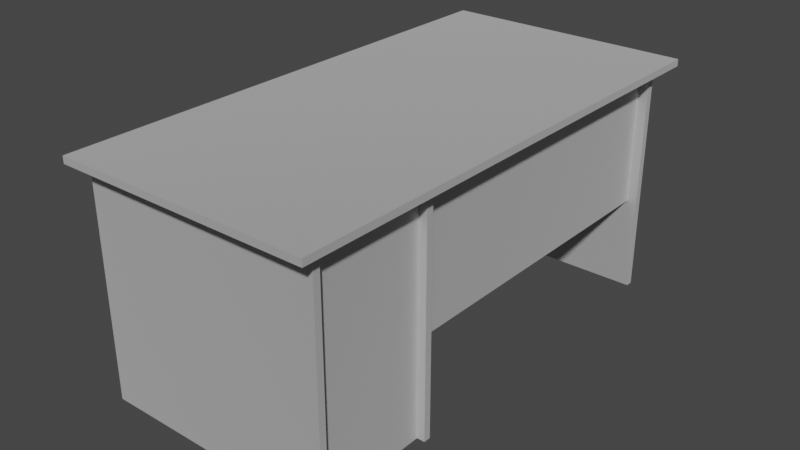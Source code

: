 # Source: Desk_-_Edited.blend  (saved by Blender 2.91.10; exported with 4.5.12 LTS)
import bpy
from mathutils import Matrix  # noqa: F401  (used for matrix-valued properties, if any)

bpy.ops.wm.read_factory_settings(use_empty=True)
scene = bpy.context.scene
scene.name = 'Scene'

# ---- collections
col_collection = bpy.data.collections.new('Collection'); scene.collection.children.link(col_collection)

# ---- materials (node trees are filled in below, after node groups)
mat_base_material = bpy.data.materials.new('base_material')
mat_base_material.use_transparent_shadow = False
mat_base_material.diffuse_color = (1.0, 1.0, 1.0, 1.0)
mat_base_material.roughness = 0.8586
mat_base_material.specular_intensity = 0.0
mat_base_material.metallic = 1.0

# ---- material node trees
mat_base_material.use_nodes = True; mat_base_material.node_tree.nodes.clear()
_N = mat_base_material.node_tree.nodes; _L = mat_base_material.node_tree.links
n0 = _N.new('ShaderNodeBsdfPrincipled'); n0.name = 'Principled BSDF'; n0.location = (10, 300)
n0.distribution = 'GGX'
n0.subsurface_method = 'BURLEY'
n0.inputs[0].default_value = (1.0, 1.0, 1.0, 1.0)
n0.inputs[1].default_value = 1.0
n0.inputs[2].default_value = 0.8586
n0.inputs[3].default_value = 1.45
n0.inputs[13].default_value = 0.0
n0.inputs[27].default_value = (0.0, 0.0, 0.0, 1.0)
n1 = _N.new('ShaderNodeOutputMaterial'); n1.name = 'Material Output'; n1.location = (300, 300)
n2 = _N.new('ShaderNodeNormalMap'); n2.name = 'Normal Map'; n2.location = (-300, -300)
n2.label = 'Normal/Map'
_L.new(n0.outputs[0], n1.inputs[0])
_L.new(n2.outputs[0], n0.inputs[5])
n1.is_active_output = True

# ---- world
world_world = bpy.data.worlds.new('World'); scene.world = world_world
world_world.use_nodes = True; world_world.node_tree.nodes.clear()
_N = world_world.node_tree.nodes; _L = world_world.node_tree.links
n0 = _N.new('ShaderNodeOutputWorld'); n0.name = 'World Output'; n0.location = (300, 300)
n1 = _N.new('ShaderNodeBackground'); n1.name = 'Background'; n1.location = (10, 300)
n1.inputs[0].default_value = (0.05088, 0.05088, 0.05088, 1.0)
_L.new(n1.outputs[0], n0.inputs[0])
n0.is_active_output = True
world_world.color = (0.05088, 0.05088, 0.05088)
world_world.use_sun_shadow = False
world_world.sun_shadow_jitter_overblur = 0.0

# ---- meshes
me_mesh = bpy.data.meshes.new('Mesh')
me_mesh.from_pydata([(-1.0, 6.946, 0.3759), (1.0, 6.946, 0.3759), (-1.553, 8.946, 0.4606), (0.4474, 8.946, 0.4606), (-1.0, 6.946, 1.624), (1.0, 6.946, 1.624), (-1.553, 8.946, 1.539), (0.4474, 8.946, 1.539), (-1.0, -19.53, 0.3759), (1.0, -19.53, 0.3759), (1.0, -19.53, 1.624), (-1.0, -19.53, 1.624), (-1.553, -21.53, 0.4606), (0.4474, -21.53, 0.4606), (0.4474, -21.53, 1.539), (-1.553, -21.53, 1.539), (-7.713, 8.946, 0.4606), (-7.713, 6.946, 0.3759), (-7.713, 6.946, 1.624), (-7.713, 8.946, 1.539), (-7.713, -19.53, 1.624), (-7.713, -19.53, 0.3759), (-7.713, -21.53, 0.4606), (-7.713, -21.53, 1.539), (0.7325, -1.881, 0.1441), (0.7325, -10.71, 0.1441), (2.732, -1.881, 0.1441), (2.732, -10.71, 0.1441), (2.732, -1.881, 1.856), (2.732, -10.71, 1.856), (0.7325, -1.881, 1.856), (0.7325, -10.71, 1.856), (-1.0, 6.946, 61.94), (1.0, 6.946, 61.94), (-1.553, 8.946, 62.03), (0.4474, 8.946, 62.03), (-1.0, 6.946, 63.19), (1.0, 6.946, 63.19), (-1.553, 8.946, 63.1), (0.4474, 8.946, 63.1), (-1.0, -19.53, 61.94), (1.0, -19.53, 61.94), (1.0, -19.53, 63.19), (-1.0, -19.53, 63.19), (-1.553, -21.53, 62.03), (0.4474, -21.53, 62.03), (0.4474, -21.53, 63.1), (-1.553, -21.53, 63.1), (-7.713, 8.946, 62.03), (-7.713, 6.946, 61.94), (-7.713, 6.946, 63.19), (-7.713, 8.946, 63.1), (-7.713, -19.53, 63.19), (-7.713, -19.53, 61.94), (-7.713, -21.53, 62.03), (-7.713, -21.53, 63.1), (0.7325, -1.881, 61.71), (0.7325, -10.71, 61.71), (2.732, -1.881, 61.71), (2.732, -10.71, 61.71), (2.732, -1.881, 63.42), (2.732, -10.71, 63.42), (0.7325, -1.881, 63.42), (0.7325, -10.71, 63.42), (-1.0, 6.946, 31.52), (1.0, 6.946, 31.52), (-1.553, 8.946, 31.6), (0.4474, 8.946, 31.6), (-1.0, 6.946, 32.77), (1.0, 6.946, 32.77), (-1.553, 8.946, 32.68), (0.4474, 8.946, 32.68), (-1.0, -19.53, 31.52), (1.0, -19.53, 31.52), (1.0, -19.53, 32.77), (-1.0, -19.53, 32.77), (-1.553, -21.53, 31.6), (0.4474, -21.53, 31.6), (0.4474, -21.53, 32.68), (-1.553, -21.53, 32.68), (-7.713, 8.946, 31.6), (-7.713, 6.946, 31.52), (-7.713, 6.946, 32.77), (-7.713, 8.946, 32.68), (-7.713, -19.53, 32.77), (-7.713, -19.53, 31.52), (-7.713, -21.53, 31.6), (-7.713, -21.53, 32.68), (0.7325, -1.881, 31.29), (0.7325, -10.71, 31.29), (2.732, -1.881, 31.29), (2.732, -10.71, 31.29), (2.732, -1.881, 33.0), (2.732, -10.71, 33.0), (0.7325, -1.881, 33.0), (0.7325, -10.71, 33.0)], [], [(0, 2, 3), (3, 1, 0), (4, 5, 7), (7, 6, 4), (12, 13, 14), (14, 15, 12), (1, 3, 7), (7, 5, 1), (3, 2, 6), (6, 7, 3), (27, 25, 24), (24, 26, 27), (29, 27, 26), (26, 28, 29), (31, 29, 28), (28, 30, 31), (25, 31, 30), (30, 24, 25), (8, 9, 13), (13, 12, 8), (9, 10, 14), (14, 13, 9), (10, 11, 15), (15, 14, 10), (2, 0, 17), (17, 16, 2), (0, 4, 18), (18, 17, 0), (4, 6, 19), (19, 18, 4), (6, 2, 16), (16, 19, 6), (11, 8, 21), (21, 20, 11), (8, 12, 22), (22, 21, 8), (12, 15, 23), (23, 22, 12), (15, 11, 20), (20, 23, 15), (9, 8, 25), (25, 27, 9), (0, 1, 26), (26, 24, 0), (10, 9, 27), (27, 29, 10), (1, 5, 28), (28, 26, 1), (11, 10, 29), (29, 31, 11), (5, 4, 30), (30, 28, 5), (8, 11, 31), (31, 25, 8), (4, 0, 24), (24, 30, 4), (32, 34, 35), (35, 33, 32), (36, 37, 39), (39, 38, 36), (44, 45, 46), (46, 47, 44), (33, 35, 39), (39, 37, 33), (35, 34, 38), (38, 39, 35), (59, 57, 56), (56, 58, 59), (61, 59, 58), (58, 60, 61), (63, 61, 60), (60, 62, 63), (57, 63, 62), (62, 56, 57), (40, 41, 45), (45, 44, 40), (41, 42, 46), (46, 45, 41), (42, 43, 47), (47, 46, 42), (34, 32, 49), (49, 48, 34), (32, 36, 50), (50, 49, 32), (36, 38, 51), (51, 50, 36), (38, 34, 48), (48, 51, 38), (43, 40, 53), (53, 52, 43), (40, 44, 54), (54, 53, 40), (44, 47, 55), (55, 54, 44), (47, 43, 52), (52, 55, 47), (41, 40, 57), (57, 59, 41), (32, 33, 58), (58, 56, 32), (42, 41, 59), (59, 61, 42), (33, 37, 60), (60, 58, 33), (43, 42, 61), (61, 63, 43), (37, 36, 62), (62, 60, 37), (40, 43, 63), (63, 57, 40), (36, 32, 56), (56, 62, 36), (64, 66, 67), (67, 65, 64), (68, 69, 71), (71, 70, 68), (76, 77, 78), (78, 79, 76), (65, 67, 71), (71, 69, 65), (67, 66, 70), (70, 71, 67), (91, 89, 88), (88, 90, 91), (93, 91, 90), (90, 92, 93), (95, 93, 92), (92, 94, 95), (89, 95, 94), (94, 88, 89), (72, 73, 77), (77, 76, 72), (73, 74, 78), (78, 77, 73), (74, 75, 79), (79, 78, 74), (66, 64, 81), (81, 80, 66), (64, 68, 82), (82, 81, 64), (68, 70, 83), (83, 82, 68), (70, 66, 80), (80, 83, 70), (75, 72, 85), (85, 84, 75), (72, 76, 86), (86, 85, 72), (76, 79, 87), (87, 86, 76), (79, 75, 84), (84, 87, 79), (73, 72, 89), (89, 91, 73), (64, 65, 90), (90, 88, 64), (74, 73, 91), (91, 93, 74), (65, 69, 92), (92, 90, 65), (75, 74, 93), (93, 95, 75), (69, 68, 94), (94, 92, 69), (72, 75, 95), (95, 89, 72), (68, 64, 88), (88, 94, 68)])
me_mesh.polygons.foreach_set('use_smooth', [True] * 168)
_k = set([(0, 4), (0, 17), (0, 24), (1, 3), (1, 26), (2, 3), (2, 16), (3, 7), (4, 18), (4, 30), (5, 7), (5, 28), (6, 7), (6, 19), (8, 11), (8, 21), (8, 25), (9, 13), (9, 27), (10, 14), (10, 29), (11, 20), (11, 31), (12, 13), (12, 22), (13, 14), (14, 15), (15, 23), (24, 25), (26, 27), (28, 29), (30, 31), (32, 36), (32, 49), (32, 56), (33, 35), (33, 58), (34, 35), (34, 48), (35, 39), (36, 50), (36, 62), (37, 39), (37, 60), (38, 39), (38, 51), (40, 43), (40, 53), (40, 57), (41, 45), (41, 59), (42, 46), (42, 61), (43, 52), (43, 63), (44, 45), (44, 54), (45, 46), (46, 47), (47, 55), (56, 57), (58, 59), (60, 61), (62, 63), (64, 68), (64, 81), (64, 88), (65, 67), (65, 90), (66, 67), (66, 80), (67, 71), (68, 82), (68, 94), (69, 71), (69, 92), (70, 71), (70, 83), (72, 75), (72, 85), (72, 89), (73, 77), (73, 91), (74, 78), (74, 93), (75, 84), (75, 95), (76, 77), (76, 86), (77, 78), (78, 79), (79, 87), (88, 89), (90, 91), (92, 93), (94, 95)])
me_mesh.attributes.new('sharp_edge', 'BOOLEAN', 'EDGE').data.foreach_set('value', [ (min(e.vertices), max(e.vertices)) in _k for e in me_mesh.edges])
_uv = me_mesh.uv_layers.new(name='UVChannel_1')
_uv.uv.foreach_set('vector', [0.1181, 0.5452, 0.1095, 0.5142, 0.1405, 0.5142, 0.1405, 0.5142, 0.149, 0.5452, 0.1181, 0.5452, 0.07198, 0.04518, 0.04104, 0.04518, 0.04959, 0.01424, 0.04959, 0.01424, 0.08053, 0.01424, 0.07198, 0.04518, 0.6696, 0.5452, 0.6696, 0.5142, 0.6862, 0.5142, 0.6862, 0.5142, 0.6862, 0.5452, 0.6696, 0.5452, 0.2079, 0.5452, 0.2092, 0.5142, 0.2259, 0.5142, 0.2259, 0.5142, 0.2272, 0.5452, 0.2079, 0.5452, 0.5792, 0.6405, 0.5792, 0.6095, 0.5959, 0.6095, 0.5959, 0.6095, 0.5959, 0.6405, 0.5792, 0.6405, 0.1758, 0.8183, 0.1449, 0.8183, 0.1449, 0.6817, 0.1449, 0.6817, 0.1758, 0.6817, 0.1758, 0.8183, 0.2308, 0.8183, 0.2043, 0.8183, 0.2043, 0.6817, 0.2043, 0.6817, 0.2308, 0.6817, 0.2308, 0.8183, 0.04518, 0.3183, 0.01424, 0.3183, 0.01424, 0.1817, 0.01424, 0.1817, 0.04518, 0.1817, 0.04518, 0.3183, 0.4241, 0.6508, 0.4506, 0.6508, 0.4506, 0.7873, 0.4506, 0.7873, 0.4241, 0.7873, 0.4241, 0.6508, 0.1181, 0.9548, 0.149, 0.9548, 0.1405, 0.9858, 0.1405, 0.9858, 0.1095, 0.9858, 0.1181, 0.9548, 0.2079, 0.9548, 0.2272, 0.9548, 0.2259, 0.9858, 0.2259, 0.9858, 0.2092, 0.9858, 0.2079, 0.9548, 0.04104, 0.4548, 0.07198, 0.4548, 0.08053, 0.4858, 0.08053, 0.4858, 0.04959, 0.4858, 0.04104, 0.4548, 0.1095, 0.5142, 0.1181, 0.5452, 0.01424, 0.5452, 0.01424, 0.5452, 0.01424, 0.5142, 0.1095, 0.5142, 0.5818, 0.669, 0.6011, 0.669, 0.6011, 0.7728, 0.6011, 0.7728, 0.5818, 0.7728, 0.5818, 0.669, 0.07198, 0.04518, 0.08053, 0.01424, 0.1758, 0.01424, 0.1758, 0.01424, 0.1758, 0.04518, 0.07198, 0.04518, 0.5959, 0.6095, 0.5792, 0.6095, 0.5792, 0.5142, 0.5792, 0.5142, 0.5959, 0.5142, 0.5959, 0.6095, 0.6489, 0.7728, 0.6296, 0.7728, 0.6296, 0.669, 0.6296, 0.669, 0.6489, 0.669, 0.6489, 0.7728, 0.1181, 0.9548, 0.1095, 0.9858, 0.01424, 0.9858, 0.01424, 0.9858, 0.01424, 0.9548, 0.1181, 0.9548, 0.6696, 0.5452, 0.6862, 0.5452, 0.6862, 0.6405, 0.6862, 0.6405, 0.6696, 0.6405, 0.6696, 0.5452, 0.08053, 0.4858, 0.07198, 0.4548, 0.1758, 0.4548, 0.1758, 0.4548, 0.1758, 0.4858, 0.08053, 0.4858, 0.149, 0.9548, 0.1181, 0.9548, 0.1449, 0.8183, 0.1449, 0.8183, 0.1758, 0.8183, 0.149, 0.9548, 0.1181, 0.5452, 0.149, 0.5452, 0.1758, 0.6817, 0.1758, 0.6817, 0.1449, 0.6817, 0.1181, 0.5452, 0.2272, 0.9548, 0.2079, 0.9548, 0.2043, 0.8183, 0.2043, 0.8183, 0.2308, 0.8183, 0.2272, 0.9548, 0.2079, 0.5452, 0.2272, 0.5452, 0.2308, 0.6817, 0.2308, 0.6817, 0.2043, 0.6817, 0.2079, 0.5452, 0.07198, 0.4548, 0.04104, 0.4548, 0.01424, 0.3183, 0.01424, 0.3183, 0.04518, 0.3183, 0.07198, 0.4548, 0.04104, 0.04518, 0.07198, 0.04518, 0.04518, 0.1817, 0.04518, 0.1817, 0.01424, 0.1817, 0.04104, 0.04518, 0.4277, 0.5142, 0.447, 0.5142, 0.4506, 0.6508, 0.4506, 0.6508, 0.4241, 0.6508, 0.4277, 0.5142, 0.447, 0.9239, 0.4277, 0.9239, 0.4241, 0.7873, 0.4241, 0.7873, 0.4506, 0.7873, 0.447, 0.9239, 0.6883, 0.04518, 0.6797, 0.01424, 0.7107, 0.01424, 0.7107, 0.01424, 0.7192, 0.04518, 0.6883, 0.04518, 0.262, 0.04518, 0.2311, 0.04518, 0.2396, 0.01424, 0.2396, 0.01424, 0.2706, 0.01424, 0.262, 0.04518, 0.7766, 0.6095, 0.7766, 0.6405, 0.7599, 0.6405, 0.7599, 0.6405, 0.7599, 0.6095, 0.7766, 0.6095, 0.2628, 0.5452, 0.2642, 0.5142, 0.2808, 0.5142, 0.2808, 0.5142, 0.2822, 0.5452, 0.2628, 0.5452, 0.534, 0.6405, 0.534, 0.6095, 0.5507, 0.6095, 0.5507, 0.6095, 0.5507, 0.6405, 0.534, 0.6405, 0.746, 0.3183, 0.7151, 0.3183, 0.7151, 0.1817, 0.7151, 0.1817, 0.746, 0.1817, 0.746, 0.3183, 0.2857, 0.8183, 0.2593, 0.8183, 0.2593, 0.6817, 0.2593, 0.6817, 0.2857, 0.6817, 0.2857, 0.8183, 0.2352, 0.3183, 0.2043, 0.3183, 0.2043, 0.1817, 0.2043, 0.1817, 0.2352, 0.1817, 0.2352, 0.3183, 0.3957, 0.7873, 0.3692, 0.7873, 0.3692, 0.6508, 0.3692, 0.6508, 0.3957, 0.6508, 0.3957, 0.7873, 0.6883, 0.4548, 0.7192, 0.4548, 0.7107, 0.4858, 0.7107, 0.4858, 0.6797, 0.4858, 0.6883, 0.4548, 0.2628, 0.9548, 0.2822, 0.9548, 0.2808, 0.9858, 0.2808, 0.9858, 0.2642, 0.9858, 0.2628, 0.9548, 0.2311, 0.4548, 0.262, 0.4548, 0.2706, 0.4858, 0.2706, 0.4858, 0.2396, 0.4858, 0.2311, 0.4548, 0.6797, 0.01424, 0.6883, 0.04518, 0.5844, 0.04518, 0.5844, 0.04518, 0.5844, 0.01424, 0.6797, 0.01424, 0.7252, 0.669, 0.7445, 0.669, 0.7445, 0.7728, 0.7445, 0.7728, 0.7252, 0.7728, 0.7252, 0.669, 0.262, 0.04518, 0.2706, 0.01424, 0.3659, 0.01424, 0.3659, 0.01424, 0.3659, 0.04518, 0.262, 0.04518, 0.5507, 0.6095, 0.534, 0.6095, 0.534, 0.5142, 0.534, 0.5142, 0.5507, 0.5142, 0.5507, 0.6095, 0.7923, 0.7728, 0.773, 0.7728, 0.773, 0.669, 0.773, 0.669, 0.7923, 0.669, 0.7923, 0.7728, 0.6883, 0.4548, 0.6797, 0.4858, 0.5844, 0.4858, 0.5844, 0.4858, 0.5844, 0.4548, 0.6883, 0.4548, 0.7766, 0.6095, 0.7599, 0.6095, 0.7599, 0.5142, 0.7599, 0.5142, 0.7766, 0.5142, 0.7766, 0.6095, 0.2706, 0.4858, 0.262, 0.4548, 0.3659, 0.4548, 0.3659, 0.4548, 0.3659, 0.4858, 0.2706, 0.4858, 0.7192, 0.4548, 0.6883, 0.4548, 0.7151, 0.3183, 0.7151, 0.3183, 0.746, 0.3183, 0.7192, 0.4548, 0.6883, 0.04518, 0.7192, 0.04518, 0.746, 0.1817, 0.746, 0.1817, 0.7151, 0.1817, 0.6883, 0.04518, 0.2822, 0.9548, 0.2628, 0.9548, 0.2593, 0.8183, 0.2593, 0.8183, 0.2857, 0.8183, 0.2822, 0.9548, 0.2628, 0.5452, 0.2822, 0.5452, 0.2857, 0.6817, 0.2857, 0.6817, 0.2593, 0.6817, 0.2628, 0.5452, 0.262, 0.4548, 0.2311, 0.4548, 0.2043, 0.3183, 0.2043, 0.3183, 0.2352, 0.3183, 0.262, 0.4548, 0.2311, 0.04518, 0.262, 0.04518, 0.2352, 0.1817, 0.2352, 0.1817, 0.2043, 0.1817, 0.2311, 0.04518, 0.3921, 0.9239, 0.3728, 0.9239, 0.3692, 0.7873, 0.3692, 0.7873, 0.3957, 0.7873, 0.3921, 0.9239, 0.3728, 0.5142, 0.3921, 0.5142, 0.3957, 0.6508, 0.3957, 0.6508, 0.3692, 0.6508, 0.3728, 0.5142, 0.8783, 0.04518, 0.8698, 0.01424, 0.9007, 0.01424, 0.9007, 0.01424, 0.9093, 0.04518, 0.8783, 0.04518, 0.4521, 0.04518, 0.4212, 0.04518, 0.4297, 0.01424, 0.4297, 0.01424, 0.4606, 0.01424, 0.4521, 0.04518, 0.7314, 0.6095, 0.7314, 0.6405, 0.7147, 0.6405, 0.7147, 0.6405, 0.7147, 0.6095, 0.7314, 0.6095, 0.3178, 0.5452, 0.3191, 0.5142, 0.3358, 0.5142, 0.3358, 0.5142, 0.3371, 0.5452, 0.3178, 0.5452, 0.6244, 0.6405, 0.6244, 0.6095, 0.6411, 0.6095, 0.6411, 0.6095, 0.6411, 0.6405, 0.6244, 0.6405, 0.9361, 0.3183, 0.9051, 0.3183, 0.9051, 0.1817, 0.9051, 0.1817, 0.9361, 0.1817, 0.9361, 0.3183, 0.3407, 0.8183, 0.3142, 0.8183, 0.3142, 0.6817, 0.3142, 0.6817, 0.3407, 0.6817, 0.3407, 0.8183, 0.4253, 0.3183, 0.3944, 0.3183, 0.3944, 0.1817, 0.3944, 0.1817, 0.4253, 0.1817, 0.4253, 0.3183, 0.4791, 0.6508, 0.5056, 0.6508, 0.5056, 0.7873, 0.5056, 0.7873, 0.4791, 0.7873, 0.4791, 0.6508, 0.8783, 0.4548, 0.9093, 0.4548, 0.9007, 0.4858, 0.9007, 0.4858, 0.8698, 0.4858, 0.8783, 0.4548, 0.3178, 0.9548, 0.3371, 0.9548, 0.3358, 0.9858, 0.3358, 0.9858, 0.3191, 0.9858, 0.3178, 0.9548, 0.4212, 0.4548, 0.4521, 0.4548, 0.4606, 0.4858, 0.4606, 0.4858, 0.4297, 0.4858, 0.4212, 0.4548, 0.8698, 0.01424, 0.8783, 0.04518, 0.7745, 0.04518, 0.7745, 0.04518, 0.7745, 0.01424, 0.8698, 0.01424, 0.6774, 0.669, 0.6967, 0.669, 0.6967, 0.7728, 0.6967, 0.7728, 0.6774, 0.7728, 0.6774, 0.669, 0.4521, 0.04518, 0.4606, 0.01424, 0.5559, 0.01424, 0.5559, 0.01424, 0.5559, 0.04518, 0.4521, 0.04518, 0.6411, 0.6095, 0.6244, 0.6095, 0.6244, 0.5142, 0.6244, 0.5142, 0.6411, 0.5142, 0.6411, 0.6095, 0.5534, 0.7728, 0.5341, 0.7728, 0.5341, 0.669, 0.5341, 0.669, 0.5534, 0.669, 0.5534, 0.7728, 0.8783, 0.4548, 0.8698, 0.4858, 0.7745, 0.4858, 0.7745, 0.4858, 0.7745, 0.4548, 0.8783, 0.4548, 0.7314, 0.6095, 0.7147, 0.6095, 0.7147, 0.5142, 0.7147, 0.5142, 0.7314, 0.5142, 0.7314, 0.6095, 0.4606, 0.4858, 0.4521, 0.4548, 0.5559, 0.4548, 0.5559, 0.4548, 0.5559, 0.4858, 0.4606, 0.4858, 0.9093, 0.4548, 0.8783, 0.4548, 0.9051, 0.3183, 0.9051, 0.3183, 0.9361, 0.3183, 0.9093, 0.4548, 0.8783, 0.04518, 0.9093, 0.04518, 0.9361, 0.1817, 0.9361, 0.1817, 0.9051, 0.1817, 0.8783, 0.04518, 0.3371, 0.9548, 0.3178, 0.9548, 0.3142, 0.8183, 0.3142, 0.8183, 0.3407, 0.8183, 0.3371, 0.9548, 0.3178, 0.5452, 0.3371, 0.5452, 0.3407, 0.6817, 0.3407, 0.6817, 0.3142, 0.6817, 0.3178, 0.5452, 0.4521, 0.4548, 0.4212, 0.4548, 0.3944, 0.3183, 0.3944, 0.3183, 0.4253, 0.3183, 0.4521, 0.4548, 0.4212, 0.04518, 0.4521, 0.04518, 0.4253, 0.1817, 0.4253, 0.1817, 0.3944, 0.1817, 0.4212, 0.04518, 0.4827, 0.5142, 0.502, 0.5142, 0.5056, 0.6508, 0.5056, 0.6508, 0.4791, 0.6508, 0.4827, 0.5142, 0.502, 0.9239, 0.4827, 0.9239, 0.4791, 0.7873, 0.4791, 0.7873, 0.5056, 0.7873, 0.502, 0.9239])
me_mesh.materials.append(mat_base_material)
me_mesh.use_remesh_fix_poles = True
me_mesh.use_remesh_preserve_attributes = False
me_mesh.use_mirror_vertex_groups = False
me_mesh.update()
me_mesh.normals_split_custom_set([tuple(v) for v in zip(*[iter([-2.166e-08, 0.03742, -0.9993, 2.496e-08, 0.04232, -0.9991, -3.133e-08, 0.04232, -0.9991, -3.133e-08, 0.04232, -0.9991, -6.828e-08, 0.03307, -0.9995, -2.166e-08, 0.03742, -0.9993, 3.28e-08, 0.03742, 0.9993, 7.891e-09, 0.03307, 0.9995, 0.0, 0.04232, 0.9991, 0.0, 0.04232, 0.9991, 6.795e-08, 0.04232, 0.9991, 3.28e-08, 0.03742, 0.9993, -3.096e-07, -1.0, 3.45e-07, 0.0, -1.0, 0.0, 0.0, -1.0, 8.421e-08, 0.0, -1.0, 8.421e-08, -3.096e-07, -1.0, 1.337e-07, -3.096e-07, -1.0, 3.45e-07, 0.9735, 0.2288, 6.12e-07, 0.9639, 0.2663, -4.608e-08, 0.9639, 0.2663, 2.355e-07, 0.9639, 0.2663, 2.355e-07, 0.9735, 0.2288, 7.708e-07, 0.9735, 0.2288, 6.12e-07, -1.006e-06, 1.0, -2.175e-06, 3.22e-07, 1.0, 2.45e-06, -1.114e-07, 1.0, 1.225e-06, -1.114e-07, 1.0, 1.225e-06, -1.907e-06, 1.0, -4.372e-06, -1.006e-06, 1.0, -2.175e-06, -3.962e-08, -0.01226, -0.9999, -3.948e-08, -0.01389, -0.9999, -2.701e-08, 0.01389, -0.9999, -2.701e-08, 0.01389, -0.9999, -2.89e-08, 0.01226, -0.9999, -3.962e-08, -0.01226, -0.9999, 0.9954, -0.09595, -4.946e-07, 0.9954, -0.09595, -4.77e-07, 0.9954, 0.09595, 5.817e-08, 0.9954, 0.09595, 5.817e-08, 0.9954, 0.09595, 1.182e-07, 0.9954, -0.09595, -4.946e-07, 1.443e-08, -0.01389, 0.9999, 0.0, -0.01226, 0.9999, 1.493e-07, 0.01226, 0.9999, 1.493e-07, 0.01226, 0.9999, 1.517e-07, 0.01389, 0.9999, 1.443e-08, -0.01389, 0.9999, -0.9954, 0.09595, 6.181e-07, -0.9954, 0.09595, 5.895e-07, -0.9954, -0.09595, -5.817e-08, -0.9954, -0.09595, -5.817e-08, -0.9954, -0.09595, -4.299e-08, -0.9954, 0.09595, 6.181e-07, -5.357e-08, -0.03742, -0.9993, -3.015e-08, -0.03307, -0.9995, -4.506e-08, -0.04232, -0.9991, -4.506e-08, -0.04232, -0.9991, -7.835e-08, -0.04232, -0.9991, -5.357e-08, -0.03742, -0.9993, 0.9735, -0.2288, 3.472e-07, 0.9735, -0.2288, 2.762e-07, 0.9639, -0.2663, 0.0, 0.9639, -0.2663, 0.0, 0.9639, -0.2663, 0.0, 0.9735, -0.2288, 3.472e-07, 0.0, -0.03307, 0.9995, 2.059e-08, -0.03742, 0.9993, 3.715e-08, -0.04232, 0.9991, 3.715e-08, -0.04232, 0.9991, 0.0, -0.04232, 0.9991, 0.0, -0.03307, 0.9995, 2.496e-08, 0.04232, -0.9991, -2.166e-08, 0.03742, -0.9993, 3.044e-08, 0.04232, -0.9991, 3.044e-08, 0.04232, -0.9991, 3.152e-08, 0.04232, -0.9991, 2.496e-08, 0.04232, -0.9991, -6.65e-08, -1.0, 2.412e-06, 2.171e-13, -1.0, 2.732e-06, -5.018e-07, -1.0, 3.196e-07, -5.018e-07, -1.0, 3.196e-07, -5.683e-07, -1.0, 0.0, -6.65e-08, -1.0, 2.412e-06, 3.28e-08, 0.03742, 0.9993, 6.795e-08, 0.04232, 0.9991, 1.082e-07, 0.04232, 0.9991, 1.082e-07, 0.04232, 0.9991, 1.065e-07, 0.04232, 0.9991, 3.28e-08, 0.03742, 0.9993, -1.114e-07, 1.0, 1.225e-06, 3.22e-07, 1.0, 2.45e-06, -3.417e-08, 1.0, 2.534e-07, -3.417e-08, 1.0, 2.534e-07, 0.0, 1.0, 0.0, -1.114e-07, 1.0, 1.225e-06, 5.683e-07, 1.0, 0.0, 5.683e-07, 1.0, 0.0, 5.683e-07, 1.0, 0.0, 5.683e-07, 1.0, 0.0, 5.683e-07, 1.0, 0.0, 5.683e-07, 1.0, 0.0, -5.357e-08, -0.03742, -0.9993, -7.835e-08, -0.04232, -0.9991, -1.033e-07, -0.04232, -0.9991, -1.033e-07, -0.04232, -0.9991, -1.059e-07, -0.04232, -0.9991, -5.357e-08, -0.03742, -0.9993, -3.096e-07, -1.0, 3.45e-07, -3.096e-07, -1.0, 1.337e-07, -6.193e-07, -1.0, 4.086e-06, -6.193e-07, -1.0, 4.086e-06, -6.193e-07, -1.0, 4.592e-06, -3.096e-07, -1.0, 3.45e-07, 3.715e-08, -0.04232, 0.9991, 2.059e-08, -0.03742, 0.9993, 3.379e-08, -0.04232, 0.9991, 3.379e-08, -0.04232, 0.9991, 2.437e-08, -0.04232, 0.9991, 3.715e-08, -0.04232, 0.9991, -3.015e-08, -0.03307, -0.9995, -5.357e-08, -0.03742, -0.9993, -3.948e-08, -0.01389, -0.9999, -3.948e-08, -0.01389, -0.9999, -3.962e-08, -0.01226, -0.9999, -3.015e-08, -0.03307, -0.9995, -2.166e-08, 0.03742, -0.9993, -6.828e-08, 0.03307, -0.9995, -2.89e-08, 0.01226, -0.9999, -2.89e-08, 0.01226, -0.9999, -2.701e-08, 0.01389, -0.9999, -2.166e-08, 0.03742, -0.9993, 0.9735, -0.2288, 2.762e-07, 0.9735, -0.2288, 3.472e-07, 0.9954, -0.09595, -4.77e-07, 0.9954, -0.09595, -4.77e-07, 0.9954, -0.09595, -4.946e-07, 0.9735, -0.2288, 2.762e-07, 0.9735, 0.2288, 6.12e-07, 0.9735, 0.2288, 7.708e-07, 0.9954, 0.09595, 1.182e-07, 0.9954, 0.09595, 1.182e-07, 0.9954, 0.09595, 5.817e-08, 0.9735, 0.2288, 6.12e-07, 2.059e-08, -0.03742, 0.9993, 0.0, -0.03307, 0.9995, 0.0, -0.01226, 0.9999, 0.0, -0.01226, 0.9999, 1.443e-08, -0.01389, 0.9999, 2.059e-08, -0.03742, 0.9993, 7.891e-09, 0.03307, 0.9995, 3.28e-08, 0.03742, 0.9993, 1.517e-07, 0.01389, 0.9999, 1.517e-07, 0.01389, 0.9999, 1.493e-07, 0.01226, 0.9999, 7.891e-09, 0.03307, 0.9995, -0.9813, 0.1926, -5.113e-07, -0.9813, 0.1926, -6.795e-07, -0.9954, 0.09595, 5.895e-07, -0.9954, 0.09595, 5.895e-07, -0.9954, 0.09595, 6.181e-07, -0.9813, 0.1926, -5.113e-07, -0.9813, -0.1926, 8.018e-07, -0.9813, -0.1926, 9.343e-07, -0.9954, -0.09595, -4.299e-08, -0.9954, -0.09595, -4.299e-08, -0.9954, -0.09595, -5.817e-08, -0.9813, -0.1926, 8.018e-07, 4.168e-08, 0.03742, -0.9993, 3.254e-07, 0.04232, -0.9991, 9.366e-07, 0.04232, -0.9991, 9.366e-07, 0.04232, -0.9991, -4.753e-08, 0.03307, -0.9995, 4.168e-08, 0.03742, -0.9993, 0.0, 0.03742, 0.9993, 0.0, 0.03307, 0.9995, 0.0, 0.04232, 0.9991, 0.0, 0.04232, 0.9991, 0.0, 0.04232, 0.9991, 0.0, 0.03742, 0.9993, -3.096e-07, -1.0, 3.45e-07, 0.0, -1.0, 0.0, 0.0, -1.0, 8.421e-08, 0.0, -1.0, 8.421e-08, -3.096e-07, -1.0, 1.337e-07, -3.096e-07, -1.0, 3.45e-07, 0.9735, 0.2288, 6.12e-07, 0.9639, 0.2663, -4.608e-08, 0.9639, 0.2663, 2.355e-07, 0.9639, 0.2663, 2.355e-07, 0.9735, 0.2288, 7.708e-07, 0.9735, 0.2288, 6.12e-07, -1.006e-06, 1.0, -2.175e-06, 3.22e-07, 1.0, 2.45e-06, -1.114e-07, 1.0, 1.225e-06, -1.114e-07, 1.0, 1.225e-06, -1.907e-06, 1.0, -4.372e-06, -1.006e-06, 1.0, -2.175e-06, 0.0, -0.01226, -0.9999, 0.0, -0.01389, -0.9999, 0.0, 0.01389, -0.9999, 0.0, 0.01389, -0.9999, 0.0, 0.01226, -0.9999, 0.0, -0.01226, -0.9999, 0.9954, -0.09595, -4.946e-07, 0.9954, -0.09595, -4.77e-07, 0.9954, 0.09595, 5.817e-08, 0.9954, 0.09595, 5.817e-08, 0.9954, 0.09595, 1.182e-07, 0.9954, -0.09595, -4.946e-07, 0.0, -0.01389, 0.9999, 0.0, -0.01226, 0.9999, 0.0, 0.01226, 0.9999, 0.0, 0.01226, 0.9999, 0.0, 0.01389, 0.9999, 0.0, -0.01389, 0.9999, -0.9954, 0.09595, 6.181e-07, -0.9954, 0.09595, 5.895e-07, -0.9954, -0.09595, -5.817e-08, -0.9954, -0.09595, -5.817e-08, -0.9954, -0.09595, -4.299e-08, -0.9954, 0.09595, 6.181e-07, -5.736e-09, -0.03742, -0.9993, 0.0, -0.03307, -0.9995, 0.0, -0.04232, -0.9991, 0.0, -0.04232, -0.9991, -9.41e-09, -0.04232, -0.9991, -5.736e-09, -0.03742, -0.9993, 0.9735, -0.2288, 3.472e-07, 0.9735, -0.2288, 2.762e-07, 0.9639, -0.2663, 0.0, 0.9639, -0.2663, 0.0, 0.9639, -0.2663, 0.0, 0.9735, -0.2288, 3.472e-07, 0.0, -0.03307, 0.9995, 1.325e-07, -0.03742, 0.9993, 1.681e-07, -0.04232, 0.9991, 1.681e-07, -0.04232, 0.9991, 0.0, -0.04232, 0.9991, 0.0, -0.03307, 0.9995, 3.254e-07, 0.04232, -0.9991, 4.168e-08, 0.03742, -0.9993, 2.681e-07, 0.04232, -0.9991, 2.681e-07, 0.04232, -0.9991, 6.107e-07, 0.04232, -0.9991, 3.254e-07, 0.04232, -0.9991, -6.65e-08, -1.0, 2.412e-06, 0.0, -1.0, 2.732e-06, -5.018e-07, -1.0, 3.196e-07, -5.018e-07, -1.0, 3.196e-07, -5.683e-07, -1.0, 0.0, -6.65e-08, -1.0, 2.412e-06, 0.0, 0.03742, 0.9993, 0.0, 0.04232, 0.9991, 0.0, 0.04232, 0.9991, 0.0, 0.04232, 0.9991, 0.0, 0.04232, 0.9991, 0.0, 0.03742, 0.9993, -1.114e-07, 1.0, 1.225e-06, 3.22e-07, 1.0, 2.45e-06, -3.417e-08, 1.0, 2.534e-07, -3.417e-08, 1.0, 2.534e-07, 0.0, 1.0, 0.0, -1.114e-07, 1.0, 1.225e-06, 5.683e-07, 1.0, 0.0, 5.683e-07, 1.0, 0.0, 5.683e-07, 1.0, 0.0, 5.683e-07, 1.0, 0.0, 5.683e-07, 1.0, 0.0, 5.683e-07, 1.0, 0.0, -5.736e-09, -0.03742, -0.9993, -9.41e-09, -0.04232, -0.9991, -3.017e-08, -0.04232, -0.9991, -3.017e-08, -0.04232, -0.9991, -3.336e-08, -0.04232, -0.9991, -5.736e-09, -0.03742, -0.9993, -3.096e-07, -1.0, 3.45e-07, -3.096e-07, -1.0, 1.337e-07, -6.193e-07, -1.0, 4.086e-06, -6.193e-07, -1.0, 4.086e-06, -6.193e-07, -1.0, 4.592e-06, -3.096e-07, -1.0, 3.45e-07, 1.681e-07, -0.04232, 0.9991, 1.325e-07, -0.03742, 0.9993, -3.511e-07, -0.04232, 0.9991, -3.511e-07, -0.04232, 0.9991, -5.539e-07, -0.04232, 0.9991, 1.681e-07, -0.04232, 0.9991, 0.0, -0.03307, -0.9995, -5.736e-09, -0.03742, -0.9993, 0.0, -0.01389, -0.9999, 0.0, -0.01389, -0.9999, 0.0, -0.01226, -0.9999, 0.0, -0.03307, -0.9995, 4.168e-08, 0.03742, -0.9993, -4.753e-08, 0.03307, -0.9995, 0.0, 0.01226, -0.9999, 0.0, 0.01226, -0.9999, 0.0, 0.01389, -0.9999, 4.168e-08, 0.03742, -0.9993, 0.9735, -0.2288, 2.762e-07, 0.9735, -0.2288, 3.472e-07, 0.9954, -0.09595, -4.77e-07, 0.9954, -0.09595, -4.77e-07, 0.9954, -0.09595, -4.946e-07, 0.9735, -0.2288, 2.762e-07, 0.9735, 0.2288, 6.12e-07, 0.9735, 0.2288, 7.708e-07, 0.9954, 0.09595, 1.182e-07, 0.9954, 0.09595, 1.182e-07, 0.9954, 0.09595, 5.817e-08, 0.9735, 0.2288, 6.12e-07, 1.325e-07, -0.03742, 0.9993, 0.0, -0.03307, 0.9995, 0.0, -0.01226, 0.9999, 0.0, -0.01226, 0.9999, 0.0, -0.01389, 0.9999, 1.325e-07, -0.03742, 0.9993, 0.0, 0.03307, 0.9995, 0.0, 0.03742, 0.9993, 0.0, 0.01389, 0.9999, 0.0, 0.01389, 0.9999, 0.0, 0.01226, 0.9999, 0.0, 0.03307, 0.9995, -0.9813, 0.1926, -5.113e-07, -0.9813, 0.1926, -6.795e-07, -0.9954, 0.09595, 5.895e-07, -0.9954, 0.09595, 5.895e-07, -0.9954, 0.09595, 6.181e-07, -0.9813, 0.1926, -5.113e-07, -0.9813, -0.1926, 8.018e-07, -0.9813, -0.1926, 9.343e-07, -0.9954, -0.09595, -4.299e-08, -0.9954, -0.09595, -4.299e-08, -0.9954, -0.09595, -5.817e-08, -0.9813, -0.1926, 8.018e-07, -1.881e-07, 0.03742, -0.9993, -1.155e-08, 0.04232, -0.9991, -6.406e-07, 0.04232, -0.9991, -6.406e-07, 0.04232, -0.9991, -3.895e-07, 0.03307, -0.9995, -1.881e-07, 0.03742, -0.9993, 0.0, 0.03742, 0.9993, 0.0, 0.03307, 0.9995, 0.0, 0.04232, 0.9991, 0.0, 0.04232, 0.9991, 0.0, 0.04232, 0.9991, 0.0, 0.03742, 0.9993, -3.096e-07, -1.0, 3.45e-07, 0.0, -1.0, 0.0, 0.0, -1.0, 8.421e-08, 0.0, -1.0, 8.421e-08, -3.096e-07, -1.0, 1.337e-07, -3.096e-07, -1.0, 3.45e-07, 0.9735, 0.2288, 6.12e-07, 0.9639, 0.2663, -4.608e-08, 0.9639, 0.2663, 2.355e-07, 0.9639, 0.2663, 2.355e-07, 0.9735, 0.2288, 7.708e-07, 0.9735, 0.2288, 6.12e-07, -1.006e-06, 1.0, -2.175e-06, 3.22e-07, 1.0, 2.45e-06, -1.114e-07, 1.0, 1.225e-06, -1.114e-07, 1.0, 1.225e-06, -1.907e-06, 1.0, -4.372e-06, -1.006e-06, 1.0, -2.175e-06, 0.0, -0.01226, -0.9999, 0.0, -0.01389, -0.9999, 0.0, 0.01389, -0.9999, 0.0, 0.01389, -0.9999, 0.0, 0.01226, -0.9999, 0.0, -0.01226, -0.9999, 0.9954, -0.09595, -4.946e-07, 0.9954, -0.09595, -4.77e-07, 0.9954, 0.09595, 5.817e-08, 0.9954, 0.09595, 5.817e-08, 0.9954, 0.09595, 1.182e-07, 0.9954, -0.09595, -4.946e-07, 0.0, -0.01389, 0.9999, 0.0, -0.01226, 0.9999, 0.0, 0.01226, 0.9999, 0.0, 0.01226, 0.9999, 0.0, 0.01389, 0.9999, 0.0, -0.01389, 0.9999, -0.9954, 0.09595, 6.181e-07, -0.9954, 0.09595, 5.895e-07, -0.9954, -0.09595, -5.817e-08, -0.9954, -0.09595, -5.817e-08, -0.9954, -0.09595, -4.299e-08, -0.9954, 0.09595, 6.181e-07, -6.467e-08, -0.03742, -0.9993, 0.0, -0.03307, -0.9995, 0.0, -0.04232, -0.9991, 0.0, -0.04232, -0.9991, -2.186e-07, -0.04232, -0.9991, -6.467e-08, -0.03742, -0.9993, 0.9735, -0.2288, 3.472e-07, 0.9735, -0.2288, 2.762e-07, 0.9639, -0.2663, 0.0, 0.9639, -0.2663, 0.0, 0.9639, -0.2663, 0.0, 0.9735, -0.2288, 3.472e-07, 0.0, -0.03307, 0.9995, -1.254e-07, -0.03742, 0.9993, -1.692e-07, -0.04232, 0.9991, -1.692e-07, -0.04232, 0.9991, 0.0, -0.04232, 0.9991, 0.0, -0.03307, 0.9995, -1.155e-08, 0.04232, -0.9991, -1.881e-07, 0.03742, -0.9993, 1.529e-07, 0.04232, -0.9991, 1.529e-07, 0.04232, -0.9991, 1.228e-07, 0.04232, -0.9991, -1.155e-08, 0.04232, -0.9991, -6.65e-08, -1.0, 2.412e-06, 0.0, -1.0, 2.732e-06, -5.018e-07, -1.0, 3.196e-07, -5.018e-07, -1.0, 3.196e-07, -5.683e-07, -1.0, 0.0, -6.65e-08, -1.0, 2.412e-06, 0.0, 0.03742, 0.9993, 0.0, 0.04232, 0.9991, 0.0, 0.04232, 0.9991, 0.0, 0.04232, 0.9991, 0.0, 0.04232, 0.9991, 0.0, 0.03742, 0.9993, -1.114e-07, 1.0, 1.225e-06, 3.22e-07, 1.0, 2.45e-06, -3.417e-08, 1.0, 2.534e-07, -3.417e-08, 1.0, 2.534e-07, 0.0, 1.0, 0.0, -1.114e-07, 1.0, 1.225e-06, 5.683e-07, 1.0, 0.0, 5.683e-07, 1.0, 0.0, 5.683e-07, 1.0, 0.0, 5.683e-07, 1.0, 0.0, 5.683e-07, 1.0, 0.0, 5.683e-07, 1.0, 0.0, -6.467e-08, -0.03742, -0.9993, -2.186e-07, -0.04232, -0.9991, 1.712e-07, -0.04232, -0.9991, 1.712e-07, -0.04232, -0.9991, 2.944e-07, -0.04232, -0.9991, -6.467e-08, -0.03742, -0.9993, -3.096e-07, -1.0, 3.45e-07, -3.096e-07, -1.0, 1.337e-07, -6.193e-07, -1.0, 4.086e-06, -6.193e-07, -1.0, 4.086e-06, -6.193e-07, -1.0, 4.592e-06, -3.096e-07, -1.0, 3.45e-07, -1.692e-07, -0.04232, 0.9991, -1.254e-07, -0.03742, 0.9993, 2.505e-07, -0.04232, 0.9991, 2.505e-07, -0.04232, 0.9991, 4.219e-07, -0.04232, 0.9991, -1.692e-07, -0.04232, 0.9991, 0.0, -0.03307, -0.9995, -6.467e-08, -0.03742, -0.9993, 0.0, -0.01389, -0.9999, 0.0, -0.01389, -0.9999, 0.0, -0.01226, -0.9999, 0.0, -0.03307, -0.9995, -1.881e-07, 0.03742, -0.9993, -3.895e-07, 0.03307, -0.9995, 0.0, 0.01226, -0.9999, 0.0, 0.01226, -0.9999, 0.0, 0.01389, -0.9999, -1.881e-07, 0.03742, -0.9993, 0.9735, -0.2288, 2.762e-07, 0.9735, -0.2288, 3.472e-07, 0.9954, -0.09595, -4.77e-07, 0.9954, -0.09595, -4.77e-07, 0.9954, -0.09595, -4.946e-07, 0.9735, -0.2288, 2.762e-07, 0.9735, 0.2288, 6.12e-07, 0.9735, 0.2288, 7.708e-07, 0.9954, 0.09595, 1.182e-07, 0.9954, 0.09595, 1.182e-07, 0.9954, 0.09595, 5.817e-08, 0.9735, 0.2288, 6.12e-07, -1.254e-07, -0.03742, 0.9993, 0.0, -0.03307, 0.9995, 0.0, -0.01226, 0.9999, 0.0, -0.01226, 0.9999, 0.0, -0.01389, 0.9999, -1.254e-07, -0.03742, 0.9993, 0.0, 0.03307, 0.9995, 0.0, 0.03742, 0.9993, 0.0, 0.01389, 0.9999, 0.0, 0.01389, 0.9999, 0.0, 0.01226, 0.9999, 0.0, 0.03307, 0.9995, -0.9813, 0.1926, -5.113e-07, -0.9813, 0.1926, -6.795e-07, -0.9954, 0.09595, 5.895e-07, -0.9954, 0.09595, 5.895e-07, -0.9954, 0.09595, 6.181e-07, -0.9813, 0.1926, -5.113e-07, -0.9813, -0.1926, 8.018e-07, -0.9813, -0.1926, 9.343e-07, -0.9954, -0.09595, -4.299e-08, -0.9954, -0.09595, -4.299e-08, -0.9954, -0.09595, -5.817e-08, -0.9813, -0.1926, 8.018e-07])] * 3)])
me_mesh_001 = bpy.data.meshes.new('Mesh.001')
me_mesh_001.from_pydata([(-38.48, -143.7, 0.0), (-38.48, -106.0, 0.0), (-38.48, -106.0, 73.15), (-38.48, -143.7, 73.15), (-38.48, -106.0, 18.15), (-38.48, -106.0, 36.44), (-38.48, -106.0, 55.0), (-38.48, -143.7, 18.15), (-38.48, -143.7, 36.44), (-38.48, -143.7, 55.0), (-36.61, -143.7, 0.0), (-36.61, -106.0, 0.0), (-36.61, -106.0, 73.15), (-36.61, -143.7, 73.15), (-36.6, -106.0, 18.15), (-36.6, -106.0, 36.44), (-36.6, -106.0, 54.72), (-36.6, -143.7, 18.43), (-36.6, -143.7, 36.71), (-36.6, -143.7, 55.0), (-38.48, -106.0, 18.43), (-38.48, -106.0, 36.71), (-38.48, -106.0, 54.72), (-38.48, -143.7, 18.43), (-38.48, -143.7, 36.71), (-38.48, -143.7, 54.72), (-36.6, -106.0, 18.43), (-36.6, -106.0, 36.71), (-36.6, -106.0, 55.0), (-36.6, -143.7, 18.15), (-36.6, -143.7, 36.44), (-36.6, -143.7, 54.72), (-38.48, -142.7, 72.46), (-38.48, -107.0, 72.46), (-38.48, -107.0, 55.46), (-38.48, -142.7, 55.46), (7.48, -142.7, 72.46), (7.48, -107.0, 72.46), (7.48, -107.0, 55.46), (7.48, -142.7, 55.46), (-39.6, -1.367, 0.0), (36.03, -1.367, 0.0), (-39.6, 0.8325, 0.0), (36.03, 0.8325, 0.0), (-39.6, -1.367, 73.15), (36.03, -1.367, 73.15), (-39.6, 0.8325, 73.15), (36.03, 0.8325, 73.15), (33.03, 0.8325, 0.0), (33.03, -1.367, 0.0), (33.03, -1.367, 73.15), (33.03, 0.8325, 73.15), (30.55, 0.8325, 0.0), (30.55, 0.8325, 73.15), (30.55, -1.367, 0.0), (30.55, -1.367, 73.15), (-39.6, -104.5, 0.0), (-39.6, -106.7, 0.0), (30.55, -106.7, 0.0), (30.55, -104.5, 0.0), (30.55, -104.5, 73.15), (-39.6, -104.5, 73.15), (36.03, -104.5, 0.0), (36.03, -106.7, 0.0), (36.03, -106.7, 73.15), (36.03, -104.5, 73.15), (33.03, -106.7, 0.0), (-39.6, -106.7, 73.15), (30.55, -106.7, 73.15), (33.03, -106.7, 73.15), (33.03, -104.5, 0.0), (33.03, -104.5, 73.15), (36.03, -1.367, 29.64), (-39.6, -1.367, 29.64), (36.03, 0.8325, 29.64), (-39.6, 0.8325, 29.64), (33.03, -1.367, 29.64), (30.55, -1.367, 29.64), (30.55, -104.5, 29.64), (-39.6, -104.5, 29.64), (36.03, -106.7, 29.64), (36.03, -104.5, 29.64), (-39.6, -106.7, 29.64), (33.03, -104.5, 29.64), (-39.6, -145.1, 0.0), (-39.6, -142.9, 0.0), (36.03, -145.1, 0.0), (36.03, -142.9, 0.0), (-39.6, -145.1, 73.15), (36.03, -145.1, 73.15), (36.03, -142.9, 73.15), (33.03, -142.9, 73.15), (30.55, -142.9, 73.15), (-39.6, -142.9, 73.15), (33.54, -143.9, 0.0), (31.34, -143.9, 0.0), (31.34, -106.2, 0.0), (33.54, -106.2, 0.0), (31.34, -106.2, 73.15), (33.54, -106.2, 73.15), (31.34, -143.9, 73.15), (31.34, -111.7, 73.15), (31.34, -109.2, 73.15), (33.54, -143.9, 73.15), (-40.0, -152.0, 72.81), (40.0, -152.0, 72.81), (-40.0, 7.99, 72.81), (40.0, 7.99, 72.81), (-40.0, -152.0, 75.01), (40.0, -152.0, 75.01), (-40.0, 7.99, 75.01), (40.0, 7.99, 75.01)], [], [(8, 5, 20), (20, 23, 8), (36, 37, 38), (38, 39, 36), (25, 22, 21), (21, 24, 25), (1, 0, 7), (7, 4, 1), (0, 1, 11), (11, 10, 0), (1, 4, 14), (14, 11, 1), (7, 0, 10), (10, 29, 7), (2, 3, 13), (13, 12, 2), (20, 5, 15), (15, 26, 20), (21, 22, 16), (16, 27, 21), (6, 2, 12), (12, 28, 6), (8, 23, 17), (17, 30, 8), (25, 24, 18), (18, 31, 25), (3, 9, 19), (19, 13, 3), (22, 25, 31), (31, 16, 22), (5, 8, 30), (30, 15, 5), (23, 20, 26), (26, 17, 23), (9, 6, 28), (28, 19, 9), (24, 21, 27), (27, 18, 24), (4, 7, 29), (29, 14, 4), (3, 2, 33), (33, 32, 3), (2, 6, 34), (34, 33, 2), (6, 9, 35), (35, 34, 6), (9, 3, 32), (32, 35, 9), (32, 33, 37), (37, 36, 32), (33, 34, 38), (38, 37, 33), (34, 35, 39), (39, 38, 34), (35, 32, 36), (36, 39, 35), (42, 52, 54), (54, 40, 42), (54, 77, 73), (73, 40, 54), (43, 74, 72), (72, 41, 43), (75, 74, 43), (75, 43, 48), (75, 48, 52), (75, 52, 42), (40, 73, 75), (75, 42, 40), (43, 41, 49), (49, 48, 43), (41, 72, 76), (76, 49, 41), (48, 49, 54), (54, 52, 48), (77, 78, 60), (60, 55, 77), (57, 56, 59), (59, 58, 57), (79, 78, 59), (59, 56, 79), (81, 80, 63), (63, 62, 81), (80, 82, 57), (80, 57, 58), (80, 58, 66), (80, 66, 63), (82, 79, 56), (56, 57, 82), (63, 66, 70), (70, 62, 63), (83, 81, 62), (62, 70, 83), (66, 58, 59), (59, 70, 66), (55, 44, 73), (73, 77, 55), (47, 45, 72), (72, 74, 47), (75, 46, 53), (75, 53, 51), (75, 51, 47), (75, 47, 74), (44, 46, 75), (75, 73, 44), (45, 50, 76), (76, 72, 45), (61, 60, 78), (78, 79, 61), (65, 64, 80), (80, 81, 65), (80, 64, 69), (80, 69, 68), (80, 68, 67), (80, 67, 82), (67, 61, 79), (79, 82, 67), (71, 65, 81), (81, 83, 71), (50, 71, 83), (83, 76, 50), (83, 78, 77), (77, 76, 83), (70, 59, 78), (78, 83, 70), (54, 49, 76), (76, 77, 54), (85, 87, 86), (86, 84, 85), (87, 90, 89), (89, 86, 87), (90, 87, 85), (90, 85, 93), (90, 93, 92), (90, 92, 91), (84, 88, 93), (93, 85, 84), (89, 88, 84), (84, 86, 89), (95, 96, 97), (97, 94, 95), (96, 98, 99), (99, 97, 96), (98, 96, 95), (98, 95, 100), (98, 100, 101), (98, 101, 102), (94, 103, 100), (100, 95, 94), (99, 103, 94), (94, 97, 99), (107, 105, 104), (104, 106, 107), (111, 110, 108), (108, 109, 111), (109, 108, 104), (104, 105, 109), (111, 109, 105), (105, 107, 111), (110, 111, 107), (107, 106, 110), (108, 110, 106), (106, 104, 108)])
me_mesh_001.polygons.foreach_set('use_smooth', [True] * 162)
_k = set([(0, 1), (0, 7), (0, 10), (1, 4), (1, 11), (2, 3), (2, 6), (2, 12), (3, 9), (3, 13), (4, 7), (4, 14), (5, 8), (5, 15), (5, 20), (6, 9), (6, 28), (7, 29), (8, 23), (8, 30), (9, 19), (16, 22), (17, 23), (18, 24), (20, 23), (20, 26), (21, 22), (21, 24), (21, 27), (22, 25), (24, 25), (25, 31), (32, 33), (32, 35), (32, 36), (33, 34), (33, 37), (34, 35), (34, 38), (35, 39), (36, 37), (36, 39), (37, 38), (38, 39), (40, 42), (40, 54), (40, 73), (41, 43), (41, 49), (41, 72), (42, 52), (42, 75), (43, 48), (43, 74), (44, 73), (45, 72), (46, 75), (47, 74), (47, 75), (48, 52), (49, 54), (50, 76), (55, 77), (56, 57), (56, 59), (56, 79), (57, 58), (57, 82), (58, 66), (59, 70), (60, 78), (61, 79), (62, 63), (62, 70), (62, 81), (63, 66), (63, 80), (64, 80), (65, 81), (67, 80), (67, 82), (71, 83), (76, 77), (76, 83), (77, 78), (78, 83), (84, 85), (84, 86), (84, 88), (84, 93), (85, 87), (85, 93), (86, 87), (86, 89), (87, 89), (87, 90), (90, 92), (94, 95), (94, 97), (94, 100), (94, 103), (95, 96), (95, 100), (96, 97), (96, 98), (96, 99), (97, 99), (98, 101), (104, 105), (104, 106), (104, 108), (105, 107), (105, 109), (106, 107), (106, 110), (107, 111), (108, 109), (108, 110), (109, 111), (110, 111)])
me_mesh_001.attributes.new('sharp_edge', 'BOOLEAN', 'EDGE').data.foreach_set('value', [ (min(e.vertices), max(e.vertices)) in _k for e in me_mesh_001.edges])
_uv = me_mesh_001.uv_layers.new(name='UVChannel_1')
_uv.uv.foreach_set('vector', [0.7426, 0.8457, 0.7426, 0.7601, 0.7835, 0.7601, 0.7835, 0.7601, 0.7835, 0.8457, 0.7426, 0.8457, 0.823, 0.367, 0.823, 0.2859, 0.8616, 0.2859, 0.8616, 0.2859, 0.8616, 0.367, 0.823, 0.367, 0.6672, 0.8457, 0.6672, 0.7601, 0.7081, 0.7601, 0.7081, 0.7601, 0.7081, 0.8457, 0.6672, 0.8457, 0.6914, 0.2859, 0.6914, 0.3716, 0.6502, 0.3716, 0.6502, 0.3716, 0.6502, 0.2859, 0.6914, 0.2859, 0.5063, 0.9075, 0.5063, 0.8218, 0.5106, 0.8218, 0.5106, 0.8218, 0.5106, 0.9075, 0.5063, 0.9075, 0.1294, 0.8687, 0.1294, 0.8275, 0.1336, 0.8275, 0.1336, 0.8275, 0.1336, 0.8687, 0.1294, 0.8687, 0.09485, 0.8275, 0.09485, 0.8687, 0.0906, 0.8687, 0.0906, 0.8687, 0.09058, 0.8275, 0.09485, 0.8275, 0.5494, 0.8218, 0.5494, 0.9075, 0.5451, 0.9075, 0.5451, 0.9075, 0.5451, 0.8218, 0.5494, 0.8218, 0.8634, 0.8473, 0.8634, 0.8882, 0.8592, 0.8882, 0.8592, 0.8882, 0.8592, 0.8473, 0.8634, 0.8473, 0.5957, 0.8803, 0.5957, 0.9212, 0.5915, 0.9212, 0.5915, 0.9212, 0.5915, 0.8803, 0.5957, 0.8803, 0.1724, 0.8275, 0.1724, 0.8687, 0.1682, 0.8687, 0.1682, 0.8687, 0.1682, 0.8275, 0.1724, 0.8275, 0.898, 0.8882, 0.898, 0.8473, 0.9022, 0.8473, 0.9022, 0.8473, 0.9022, 0.8882, 0.898, 0.8882, 0.6303, 0.9212, 0.6303, 0.8803, 0.6345, 0.8803, 0.6345, 0.8803, 0.6345, 0.9212, 0.6303, 0.9212, 0.05179, 0.8687, 0.05179, 0.8275, 0.05605, 0.8275, 0.05605, 0.8275, 0.05604, 0.8687, 0.05179, 0.8687, 0.3554, 0.8218, 0.3554, 0.9075, 0.3512, 0.9075, 0.3512, 0.9075, 0.3512, 0.8218, 0.3554, 0.8218, 0.7845, 0.6213, 0.7845, 0.7069, 0.7802, 0.7069, 0.7802, 0.7069, 0.7802, 0.6213, 0.7845, 0.6213, 0.8961, 0.3716, 0.8961, 0.2859, 0.9004, 0.2859, 0.9004, 0.2859, 0.9004, 0.3716, 0.8961, 0.3716, 0.4288, 0.9075, 0.4288, 0.8218, 0.433, 0.8218, 0.433, 0.8218, 0.433, 0.9075, 0.4288, 0.9075, 0.4675, 0.9075, 0.4675, 0.8218, 0.4718, 0.8218, 0.4718, 0.8218, 0.4718, 0.9075, 0.4675, 0.9075, 0.3942, 0.8218, 0.3942, 0.9075, 0.39, 0.9075, 0.39, 0.9075, 0.39, 0.8218, 0.3942, 0.8218, 0.5915, 0.8457, 0.5915, 0.7601, 0.593, 0.7624, 0.593, 0.7624, 0.593, 0.8435, 0.5915, 0.8457, 0.5915, 0.7601, 0.6327, 0.7601, 0.6316, 0.7624, 0.6316, 0.7624, 0.593, 0.7624, 0.5915, 0.7601, 0.6327, 0.7601, 0.6327, 0.8457, 0.6316, 0.8435, 0.6316, 0.8435, 0.6316, 0.7624, 0.6327, 0.7601, 0.6327, 0.8457, 0.5915, 0.8457, 0.593, 0.8435, 0.593, 0.8435, 0.6316, 0.8435, 0.6327, 0.8457, 0.5915, 0.6213, 0.6726, 0.6213, 0.6726, 0.7256, 0.6726, 0.7256, 0.5915, 0.7256, 0.5915, 0.6213, 0.7071, 0.6213, 0.7457, 0.6213, 0.7457, 0.7256, 0.7457, 0.7256, 0.7071, 0.7256, 0.7071, 0.6213, 0.5307, 0.3278, 0.4496, 0.3278, 0.4496, 0.2235, 0.4496, 0.2235, 0.5307, 0.2235, 0.5307, 0.3278, 0.6038, 0.3278, 0.5652, 0.3278, 0.5652, 0.2235, 0.5652, 0.2235, 0.6038, 0.2235, 0.6038, 0.3278, 0.8681, 0.01727, 0.8681, 0.1765, 0.8631, 0.1765, 0.8631, 0.1765, 0.8631, 0.01727, 0.8681, 0.01727, 0.1833, 0.5743, 0.116, 0.5743, 0.116, 0.415, 0.116, 0.415, 0.1833, 0.415, 0.1833, 0.5743, 0.9432, 0.415, 0.9432, 0.4823, 0.9382, 0.4823, 0.9382, 0.4823, 0.9382, 0.415, 0.9432, 0.415, 0.3166, 0.5867, 0.3166, 0.415, 0.3839, 0.415, 0.3166, 0.5867, 0.3839, 0.415, 0.3839, 0.4218, 0.3166, 0.5867, 0.3839, 0.4218, 0.3839, 0.4275, 0.3166, 0.5867, 0.3839, 0.4275, 0.3839, 0.5867, 0.9076, 0.01726, 0.9076, 0.08455, 0.9027, 0.08455, 0.9027, 0.08455, 0.9027, 0.01726, 0.9076, 0.01726, 0.8681, 0.189, 0.8631, 0.189, 0.8631, 0.1821, 0.8631, 0.1821, 0.8681, 0.1821, 0.8681, 0.189, 0.1833, 0.5867, 0.116, 0.5867, 0.116, 0.5799, 0.116, 0.5799, 0.1833, 0.5799, 0.1833, 0.5867, 0.8681, 0.1821, 0.8631, 0.1821, 0.8631, 0.1765, 0.8631, 0.1765, 0.8681, 0.1765, 0.8681, 0.1821, 0.6502, 0.2514, 0.6502, 0.01727, 0.7489, 0.01727, 0.7489, 0.01727, 0.7489, 0.2514, 0.6502, 0.2514, 0.8987, 0.415, 0.9037, 0.415, 0.9037, 0.5743, 0.9037, 0.5743, 0.8987, 0.5743, 0.8987, 0.415, 0.5483, 0.189, 0.5483, 0.0297, 0.6156, 0.0297, 0.6156, 0.0297, 0.6156, 0.189, 0.5483, 0.189, 0.8246, 0.8801, 0.8197, 0.8801, 0.8197, 0.8128, 0.8197, 0.8128, 0.8246, 0.8128, 0.8246, 0.8801, 0.116, 0.7929, 0.116, 0.6213, 0.1833, 0.6213, 0.116, 0.7929, 0.1833, 0.6213, 0.1833, 0.7805, 0.116, 0.7929, 0.1833, 0.7805, 0.1833, 0.7861, 0.116, 0.7929, 0.1833, 0.7861, 0.1833, 0.7929, 0.9432, 0.8835, 0.9382, 0.8835, 0.9382, 0.8162, 0.9382, 0.8162, 0.9432, 0.8162, 0.9432, 0.8835, 0.8987, 0.5867, 0.8987, 0.5799, 0.9037, 0.5799, 0.9037, 0.5799, 0.9037, 0.5867, 0.8987, 0.5867, 0.5483, 0.02408, 0.5483, 0.01727, 0.6156, 0.01727, 0.6156, 0.01727, 0.6156, 0.02408, 0.5483, 0.02408, 0.8987, 0.5799, 0.8987, 0.5743, 0.9037, 0.5743, 0.9037, 0.5743, 0.9037, 0.5799, 0.8987, 0.5799, 0.01727, 0.5743, 0.01727, 0.415, 0.116, 0.415, 0.116, 0.415, 0.116, 0.5743, 0.01727, 0.5743, 0.9432, 0.5811, 0.9382, 0.5811, 0.9382, 0.4823, 0.9382, 0.4823, 0.9432, 0.4823, 0.9432, 0.5811, 0.3166, 0.5867, 0.2179, 0.5867, 0.2179, 0.4275, 0.3166, 0.5867, 0.2179, 0.4275, 0.2179, 0.4218, 0.3166, 0.5867, 0.2179, 0.4218, 0.2179, 0.415, 0.3166, 0.5867, 0.2179, 0.415, 0.3166, 0.415, 0.9076, 0.1833, 0.9027, 0.1833, 0.9027, 0.08455, 0.9027, 0.08455, 0.9076, 0.08455, 0.9076, 0.1833, 0.01727, 0.5867, 0.01727, 0.5799, 0.116, 0.5799, 0.116, 0.5799, 0.116, 0.5867, 0.01727, 0.5867, 0.4496, 0.189, 0.4496, 0.0297, 0.5483, 0.0297, 0.5483, 0.0297, 0.5483, 0.189, 0.4496, 0.189, 0.8246, 0.9789, 0.8197, 0.9789, 0.8197, 0.8801, 0.8197, 0.8801, 0.8246, 0.8801, 0.8246, 0.9789, 0.116, 0.7929, 0.01727, 0.7929, 0.01727, 0.7861, 0.116, 0.7929, 0.01727, 0.7861, 0.01727, 0.7805, 0.116, 0.7929, 0.01727, 0.7805, 0.01727, 0.6213, 0.116, 0.7929, 0.01727, 0.6213, 0.116, 0.6213, 0.9432, 0.9823, 0.9382, 0.9823, 0.9382, 0.8835, 0.9382, 0.8835, 0.9432, 0.8835, 0.9432, 0.9823, 0.4496, 0.02408, 0.4496, 0.01727, 0.5483, 0.01727, 0.5483, 0.01727, 0.5483, 0.02408, 0.4496, 0.02408, 0.3166, 0.6212, 0.3166, 0.8554, 0.2179, 0.8554, 0.2179, 0.8554, 0.2179, 0.6212, 0.3166, 0.6212, 0.8286, 0.2514, 0.823, 0.2514, 0.823, 0.01726, 0.823, 0.01726, 0.8286, 0.01726, 0.8286, 0.2514, 0.6156, 0.02408, 0.6156, 0.0297, 0.5483, 0.0297, 0.5483, 0.0297, 0.5483, 0.02408, 0.6156, 0.02408, 0.1833, 0.5743, 0.1833, 0.5799, 0.116, 0.5799, 0.116, 0.5799, 0.116, 0.5743, 0.1833, 0.5743, 0.9037, 0.6213, 0.9037, 0.7929, 0.8987, 0.7929, 0.8987, 0.7929, 0.8987, 0.6213, 0.9037, 0.6213, 0.9827, 0.6156, 0.9827, 0.7817, 0.9777, 0.7817, 0.9777, 0.7817, 0.9777, 0.6156, 0.9827, 0.6156, 0.4185, 0.415, 0.5845, 0.415, 0.5845, 0.5867, 0.4185, 0.415, 0.5845, 0.5867, 0.4185, 0.5867, 0.9817, 0.01727, 0.9817, 0.189, 0.9817, 0.0297, 0.4496, 0.3624, 0.4496, 0.3624, 0.4496, 0.3624, 0.9827, 0.415, 0.9827, 0.5811, 0.9777, 0.5811, 0.9777, 0.5811, 0.9777, 0.415, 0.9827, 0.415, 0.6191, 0.5867, 0.6191, 0.415, 0.7851, 0.415, 0.7851, 0.415, 0.7851, 0.5867, 0.6191, 0.5867, 0.7259, 0.3716, 0.7259, 0.2859, 0.7309, 0.2859, 0.7309, 0.2859, 0.7309, 0.3716, 0.7259, 0.3716, 0.9432, 0.6156, 0.9432, 0.7817, 0.9382, 0.7817, 0.9382, 0.7817, 0.9382, 0.6156, 0.9432, 0.6156, 0.3512, 0.7873, 0.3512, 0.6212, 0.4368, 0.6212, 0.3512, 0.7873, 0.4368, 0.6212, 0.4368, 0.7873, 0.01726, 0.9131, 0.01726, 0.8275, 0.01726, 0.9007, 0.01726, 0.9131, 0.01726, 0.9007, 0.01726, 0.9063, 0.9472, 0.01726, 0.9472, 0.1833, 0.9422, 0.1833, 0.9422, 0.1833, 0.9422, 0.01726, 0.9472, 0.01726, 0.5569, 0.7873, 0.4713, 0.7873, 0.4713, 0.6212, 0.4713, 0.6212, 0.5569, 0.6212, 0.5569, 0.7873, 0.415, 0.01726, 0.415, 0.3805, 0.2334, 0.3805, 0.2334, 0.3805, 0.2334, 0.01726, 0.415, 0.01726, 0.01727, 0.01726, 0.1989, 0.01726, 0.1989, 0.3805, 0.1989, 0.3805, 0.01727, 0.3805, 0.01727, 0.01726, 0.8592, 0.8128, 0.8592, 0.6312, 0.8642, 0.6312, 0.8642, 0.6312, 0.8642, 0.8128, 0.8592, 0.8128, 0.7835, 0.3805, 0.7835, 0.01726, 0.7885, 0.01726, 0.7885, 0.01726, 0.7885, 0.3805, 0.7835, 0.3805, 0.8592, 0.5966, 0.8592, 0.415, 0.8642, 0.415, 0.8642, 0.415, 0.8642, 0.5966, 0.8592, 0.5966, 0.8197, 0.7783, 0.8197, 0.415, 0.8246, 0.415, 0.8246, 0.415, 0.8246, 0.7783, 0.8197, 0.7783])
me_mesh_001.materials.append(mat_base_material)
me_mesh_001.use_remesh_fix_poles = True
me_mesh_001.use_remesh_preserve_attributes = False
me_mesh_001.use_mirror_vertex_groups = False
me_mesh_001.update()
me_mesh_001.normals_split_custom_set([tuple(v) for v in zip(*[iter([-1.0, 0.0, 0.0, -1.0, 0.0, 0.0, -1.0, 0.0, 0.0, -1.0, 0.0, 0.0, -1.0, 0.0, 0.0, -1.0, 0.0, 0.0, -1.0, 0.0, 0.0, -1.0, 0.0, 0.0, -1.0, 0.0, 0.0, -1.0, 0.0, 0.0, -1.0, 0.0, 0.0, -1.0, 0.0, 0.0, -1.0, 0.0, 0.0, -1.0, 0.0, 0.0, -1.0, 0.0, 0.0, -1.0, 0.0, 0.0, -1.0, 0.0, 0.0, -1.0, 0.0, 0.0, -1.0, 0.0, 0.0, -1.0, 0.0, 0.0, -1.0, 0.0, 0.0, -1.0, 0.0, 0.0, -1.0, 0.0, 0.0, -1.0, 0.0, 0.0, 0.0, 0.0, -1.0, 0.0, 0.0, -1.0, 0.0, 0.0, -1.0, 0.0, 0.0, -1.0, 0.0, 0.0, -1.0, 0.0, 0.0, -1.0, 0.0, 1.0, 0.0, 0.0, 1.0, 0.0, 0.0, 1.0, 0.0, 0.0, 1.0, 0.0, 0.0, 1.0, 0.0, 0.0, 1.0, 0.0, 0.0, -1.0, 0.0, 0.0, -1.0, 0.0, 0.0, -1.0, 0.0, 0.0, -1.0, 0.0, 0.0, -1.0, 0.0, 0.0, -1.0, 0.0, 0.0, 0.0, 1.0, 0.0, 0.0, 1.0, 0.0, 0.0, 1.0, 0.0, 0.0, 1.0, 0.0, 0.0, 1.0, 0.0, 0.0, 1.0, 0.0, 1.0, 0.0, 0.0, 1.0, 0.0, 0.0, 1.0, 0.0, 0.0, 1.0, 0.0, 0.0, 1.0, 0.0, 0.0, 1.0, 0.0, 0.0, 1.0, 0.0, 0.0, 1.0, 0.0, 0.0, 1.0, 0.0, 0.0, 1.0, 0.0, 0.0, 1.0, 0.0, 0.0, 1.0, 0.0, 0.0, 1.0, 0.0, 0.0, 1.0, 0.0, 0.0, 1.0, 0.0, 0.0, 1.0, 0.0, 0.0, 1.0, 0.0, 0.0, 1.0, 0.0, 0.0, -1.0, 0.0, 0.0, -1.0, 0.0, 0.0, -1.0, 0.0, 0.0, -1.0, 0.0, 0.0, -1.0, 0.0, 0.0, -1.0, 0.0, 0.0, -1.0, 0.0, 0.0, -1.0, 0.0, 0.0, -1.0, 0.0, 0.0, -1.0, 0.0, 0.0, -1.0, 0.0, 0.0, -1.0, 0.0, 0.0, -1.0, 0.0, 0.0, -1.0, 0.0, 0.0, -1.0, 0.0, 0.0, -1.0, 0.0, 0.0, -1.0, 0.0, 0.0, -1.0, 0.0, 0.0, 0.0, 1.0, 0.0, 0.0, 1.0, 0.0, 0.0, 1.0, 0.0, 0.0, 1.0, 0.0, 0.0, 1.0, 0.0, 0.0, 1.0, 0.0, 0.0, 1.0, 0.0, 0.0, 1.0, 0.0, 0.0, 1.0, 0.0, 0.0, 1.0, 0.0, 0.0, 1.0, 0.0, 0.0, 1.0, 0.0, 0.0, -1.0, 0.0, 0.0, -1.0, 0.0, 0.0, -1.0, 0.0, 0.0, -1.0, 0.0, 0.0, -1.0, 0.0, 0.0, -1.0, 0.0, 0.0, -1.0, 0.0, 0.0, -1.0, 0.0, 0.0, -1.0, 0.0, 0.0, -1.0, 0.0, 0.0, -1.0, 0.0, 0.0, -1.0, 0.0, 0.0, -1.0, 0.0, 0.0, -1.0, 0.0, 0.0, -1.0, 0.0, 0.0, -1.0, 0.0, 0.0, -1.0, 0.0, 0.0, -1.0, 0.0, 0.0, 1.0, 0.0, 0.0, 1.0, 0.0, 0.0, 1.0, 0.0, 0.0, 1.0, 0.0, 0.0, 1.0, 0.0, 0.0, 1.0, -1.0, 6.457e-07, 0.0, -1.0, -6.415e-07, 0.0, -1.0, -5.182e-07, 0.0, -1.0, -5.182e-07, 0.0, -1.0, 4.699e-07, 0.0, -1.0, 6.457e-07, 0.0, -1.0, -6.415e-07, 0.0, -1.0, 1.529e-07, 0.0, -1.0, 7.321e-08, 0.0, -1.0, 7.321e-08, 0.0, -1.0, -5.182e-07, 0.0, -1.0, -6.415e-07, 0.0, -1.0, 1.529e-07, 0.0, -1.0, -1.168e-07, 0.0, -1.0, -9.52e-08, 0.0, -1.0, -9.52e-08, 0.0, -1.0, 7.321e-08, 0.0, -1.0, 1.529e-07, 0.0, -1.0, -1.168e-07, 0.0, -1.0, 6.457e-07, 0.0, -1.0, 4.699e-07, 0.0, -1.0, 4.699e-07, 0.0, -1.0, -9.52e-08, 0.0, -1.0, -1.168e-07, 0.0, 0.0, 0.0, -1.0, 0.0, 0.0, -1.0, 0.0, 0.0, -1.0, 0.0, 0.0, -1.0, 0.0, 0.0, -1.0, 0.0, 0.0, -1.0, 0.0, -1.0, 0.0, 0.0, -1.0, 0.0, 0.0, -1.0, 0.0, 0.0, -1.0, 0.0, 0.0, -1.0, 0.0, 0.0, -1.0, 0.0, 0.0, 0.0, 1.0, 0.0, 0.0, 1.0, 0.0, 0.0, 1.0, 0.0, 0.0, 1.0, 0.0, 0.0, 1.0, 0.0, 0.0, 1.0, 0.0, 1.0, 0.0, 0.0, 1.0, 0.0, 0.0, 1.0, 0.0, 0.0, 1.0, 0.0, 0.0, 1.0, 0.0, 0.0, 1.0, 0.0, 0.0, 0.0, -1.0, 0.0, 0.0, -1.0, 0.0, 0.0, -1.0, 0.0, 0.0, -1.0, 0.0, 0.0, -1.0, 0.0, 0.0, -1.0, 0.0, -1.0, 5.26e-08, 0.0, -1.0, 2.278e-08, 0.0, -1.0, 9.306e-09, 0.0, -1.0, 9.306e-09, 0.0, -1.0, 5.871e-08, 0.0, -1.0, 5.26e-08, 1.0, 0.0, 0.0, 1.0, 0.0, 0.0, 1.0, 0.0, 0.0, 1.0, 0.0, 0.0, 1.0, 0.0, 0.0, 1.0, 0.0, 0.0, 0.0, 1.0, 3e-08, 0.0, 1.0, 8.679e-09, 0.0, 1.0, 2.494e-08, 0.0, 1.0, 3e-08, 0.0, 1.0, 2.494e-08, 0.0, 1.0, -3.463e-08, 0.0, 1.0, 3e-08, 0.0, 1.0, -3.463e-08, 0.0, 1.0, 1.936e-07, 0.0, 1.0, 3e-08, 0.0, 1.0, 1.936e-07, 0.0, 1.0, 5.137e-08, -1.0, 0.0, 0.0, -1.0, 0.0, 0.0, -1.0, 0.0, 0.0, -1.0, 0.0, 0.0, -1.0, 0.0, 0.0, -1.0, 0.0, 0.0, 0.0, 0.0, -1.0, 0.0, 0.0, -1.0, 0.0, 0.0, -1.0, 0.0, 0.0, -1.0, 0.0, 0.0, -1.0, 0.0, 0.0, -1.0, 0.0, -1.0, 5.358e-08, 0.0, -1.0, 8.54e-09, 0.0, -1.0, 2.302e-08, 0.0, -1.0, 2.302e-08, 0.0, -1.0, 5.277e-08, 0.0, -1.0, 5.358e-08, 0.0, 0.0, -1.0, 0.0, 0.0, -1.0, 0.0, 0.0, -1.0, 0.0, 0.0, -1.0, 0.0, 0.0, -1.0, 0.0, 0.0, -1.0, -1.0, 0.0, 0.0, -1.0, 0.0, 0.0, -1.0, 0.0, 0.0, -1.0, 0.0, 0.0, -1.0, 0.0, 0.0, -1.0, 0.0, 0.0, 0.0, 0.0, -1.0, 0.0, 0.0, -1.0, 0.0, 0.0, -1.0, 0.0, 0.0, -1.0, 0.0, 0.0, -1.0, 0.0, 0.0, -1.0, 0.0, 1.0, 0.0, 0.0, 1.0, 0.0, 0.0, 1.0, 0.0, 0.0, 1.0, 0.0, 0.0, 1.0, 0.0, 0.0, 1.0, 0.0, 1.0, 0.0, 0.0, 1.0, 0.0, 0.0, 1.0, 0.0, 0.0, 1.0, 0.0, 0.0, 1.0, 0.0, 0.0, 1.0, 0.0, 0.0, 0.0, -1.0, 0.0, 0.0, -1.0, 0.0, 0.0, -1.0, 0.0, 0.0, -1.0, 0.0, 0.0, -1.0, 0.0, 0.0, -1.0, 0.0, 0.0, -1.0, 0.0, 0.0, -1.0, 0.0, 0.0, -1.0, 0.0, 0.0, -1.0, 0.0, 0.0, -1.0, 0.0, 0.0, -1.0, 0.0, -1.0, 0.0, 0.0, -1.0, 0.0, 0.0, -1.0, 0.0, 0.0, -1.0, 0.0, 0.0, -1.0, 0.0, 0.0, -1.0, 0.0, 0.0, 0.0, 0.0, -1.0, 0.0, 0.0, -1.0, 0.0, 0.0, -1.0, 0.0, 0.0, -1.0, 0.0, 0.0, -1.0, 0.0, 0.0, -1.0, 0.0, 1.0, 0.0, 0.0, 1.0, 0.0, 0.0, 1.0, 0.0, 0.0, 1.0, 0.0, 0.0, 1.0, 0.0, 0.0, 1.0, 0.0, 0.0, 0.0, -1.0, 0.0, 0.0, -1.0, 0.0, 0.0, -1.0, 0.0, 0.0, -1.0, 0.0, 0.0, -1.0, 0.0, 0.0, -1.0, 0.0, -1.0, -3.676e-08, 0.0, -1.0, -3.999e-08, 0.0, -1.0, 9.306e-09, 0.0, -1.0, 9.306e-09, 0.0, -1.0, 2.278e-08, 0.0, -1.0, -3.676e-08, 1.0, 0.0, 0.0, 1.0, 0.0, 0.0, 1.0, 0.0, 0.0, 1.0, 0.0, 0.0, 1.0, 0.0, 0.0, 1.0, 0.0, 0.0, 0.0, 1.0, -3.524e-08, 0.0, 1.0, -3.499e-08, 0.0, 1.0, -1.264e-07, 0.0, 1.0, -3.524e-08, 0.0, 1.0, -1.264e-07, 0.0, 1.0, 1.421e-08, 0.0, 1.0, -3.524e-08, 0.0, 1.0, 1.421e-08, 0.0, 1.0, 4.745e-08, 0.0, 1.0, 3e-08, 0.0, 1.0, -3.71e-08, 0.0, 1.0, 8.679e-09, -1.0, 0.0, 0.0, -1.0, 0.0, 0.0, -1.0, 0.0, 0.0, -1.0, 0.0, 0.0, -1.0, 0.0, 0.0, -1.0, 0.0, 0.0, 0.0, -1.0, -3.65e-08, 0.0, -1.0, -3.65e-08, 0.0, -1.0, 2.302e-08, 0.0, -1.0, 2.302e-08, 0.0, -1.0, 8.54e-09, 0.0, -1.0, -3.65e-08, 0.0, 1.0, 0.0, 0.0, 1.0, 0.0, 0.0, 1.0, 0.0, 0.0, 1.0, 0.0, 0.0, 1.0, 0.0, 0.0, 1.0, 0.0, 1.0, 0.0, 0.0, 1.0, 0.0, 0.0, 1.0, 0.0, 0.0, 1.0, 0.0, 0.0, 1.0, 0.0, 0.0, 1.0, 0.0, 0.0, 0.0, -1.0, 0.0, 0.0, -1.0, 0.0, 0.0, -1.0, 0.0, 0.0, -1.0, 0.0, 0.0, -1.0, 0.0, 0.0, -1.0, 0.0, 0.0, -1.0, 0.0, 0.0, -1.0, 0.0, 0.0, -1.0, 0.0, 0.0, -1.0, 0.0, 0.0, -1.0, 0.0, 0.0, -1.0, 0.0, -1.0, 0.0, 0.0, -1.0, 0.0, 0.0, -1.0, 0.0, 0.0, -1.0, 0.0, 0.0, -1.0, 0.0, 0.0, -1.0, 0.0, 0.0, 0.0, 1.0, 0.0, 0.0, 1.0, 0.0, 0.0, 1.0, 0.0, 0.0, 1.0, 0.0, 0.0, 1.0, 0.0, 0.0, 1.0, 0.0, 1.0, 0.0, 0.0, 1.0, 0.0, 0.0, 1.0, 0.0, 0.0, 1.0, 0.0, 0.0, 1.0, 0.0, 0.0, 1.0, 0.0, 0.0, 0.0, 0.0, -1.0, 0.0, 0.0, -1.0, 0.0, 0.0, -1.0, 0.0, 0.0, -1.0, 0.0, 0.0, -1.0, 0.0, 0.0, -1.0, 0.0, 1.0, 0.0, 0.0, 1.0, 0.0, 0.0, 1.0, 0.0, 0.0, 1.0, 0.0, 0.0, 1.0, 0.0, 0.0, 1.0, 0.0, 0.0, -1.0, 5.26e-08, 0.0, -1.0, 5.277e-08, 0.0, -1.0, 2.302e-08, 0.0, -1.0, 2.302e-08, 0.0, -1.0, 2.278e-08, 0.0, -1.0, 5.26e-08, 0.0, 0.0, -1.0, 0.0, 0.0, -1.0, 0.0, 0.0, -1.0, 0.0, 0.0, -1.0, 0.0, 0.0, -1.0, 0.0, 0.0, -1.0, 1.0, 0.0, 0.0, 1.0, 0.0, 0.0, 1.0, 0.0, 0.0, 1.0, 0.0, 0.0, 1.0, 0.0, 0.0, 1.0, 0.0, 0.0, 0.0, 1.0, 0.0, 0.0, 1.0, 0.0, 0.0, 1.0, 0.0, 0.0, 1.0, 0.0, 0.0, 1.0, 0.0, 0.0, 1.0, 0.0, 0.0, 1.0, 0.0, 0.0, 1.0, 0.0, 1.0, 0.0, -4.371e-08, 4.767e-05, 1.0, -4.371e-08, 1.0, 0.0, -4.371e-08, 1.0, 0.0, -4.371e-08, -1.0, 0.0, 0.0, -1.0, 0.0, 0.0, -1.0, 0.0, 0.0, -1.0, 0.0, 0.0, -1.0, 0.0, 0.0, -1.0, 0.0, 0.0, 0.0, -1.0, 0.0, 0.0, -1.0, 0.0, 0.0, -1.0, 0.0, 0.0, -1.0, 0.0, 0.0, -1.0, 0.0, 0.0, -1.0, 0.0, 0.0, 0.0, -1.0, 0.0, 0.0, -1.0, 0.0, 0.0, -1.0, 0.0, 0.0, -1.0, 0.0, 0.0, -1.0, 0.0, 0.0, -1.0, 0.0, 1.0, 0.0, 0.0, 1.0, 0.0, 0.0, 1.0, 0.0, 0.0, 1.0, 0.0, 0.0, 1.0, 0.0, 0.0, 1.0, 0.0, -1.0, 0.0, 0.0, -1.0, 0.0, 0.0, -1.0, 0.0, 0.0, -1.0, 0.0, 0.0, -1.0, 0.0, 0.0, -1.0, 0.0, 0.0, -1.0, 0.0, 0.0, -1.0, 0.0, 0.0, 1.0, -4.797e-05, -4.371e-08, -1.0, 2.291e-09, -4.777e-05, 1.0, 0.0, 0.0, 1.0, 0.0, 0.0, 0.0, -1.0, 0.0, 0.0, -1.0, 0.0, 0.0, -1.0, 0.0, 0.0, -1.0, 0.0, 0.0, -1.0, 0.0, 0.0, -1.0, 0.0, 1.0, 0.0, 0.0, 1.0, 0.0, 0.0, 1.0, 0.0, 0.0, 1.0, 0.0, 0.0, 1.0, 0.0, 0.0, 1.0, 0.0, 0.0, 0.0, 0.0, -1.0, 0.0, 0.0, -1.0, 0.0, 0.0, -1.0, 0.0, 0.0, -1.0, 0.0, 0.0, -1.0, 0.0, 0.0, -1.0, 0.0, 0.0, 1.0, 0.0, 0.0, 1.0, 0.0, 0.0, 1.0, 0.0, 0.0, 1.0, 0.0, 0.0, 1.0, 0.0, 0.0, 1.0, 0.0, -1.0, 0.0, 0.0, -1.0, 0.0, 0.0, -1.0, 0.0, 0.0, -1.0, 0.0, 0.0, -1.0, 0.0, 0.0, -1.0, 0.0, 1.0, 0.0, 0.0, 1.0, 0.0, 0.0, 1.0, 0.0, 0.0, 1.0, 0.0, 0.0, 1.0, 0.0, 0.0, 1.0, 0.0, 0.0, 0.0, 1.0, 0.0, 0.0, 1.0, 0.0, 0.0, 1.0, 0.0, 0.0, 1.0, 0.0, 0.0, 1.0, 0.0, 0.0, 1.0, 0.0, -1.0, 0.0, 0.0, -1.0, 0.0, 0.0, -1.0, 0.0, 0.0, -1.0, 0.0, 0.0, -1.0, 0.0, 0.0, -1.0, 0.0, 0.0])] * 3)])

# ---- objects
ob_handles = bpy.data.objects.new('handles', me_mesh)
ob_base = bpy.data.objects.new('base', me_mesh_001)
ob_table_2 = bpy.data.objects.new('table_2', None)

# ---- transforms, parenting, visibility, modifiers, constraints
ob_handles.parent = ob_table_2
ob_handles.location = (-0.4002, -0.5543, 0.08301)
ob_handles.rotation_euler = (1.192e-07, 1.694e-21, 3.142)
ob_handles.scale = (0.004162, 0.004162, 0.005977)
ob_handles.color = (0.8, 0.8, 0.8, 1.0)
ob_handles.lineart.crease_threshold = 0.0
ob_base.parent = ob_table_2
ob_base.location = (0.01153, 0.7201, -0.0004341)
ob_base.scale = (0.01, 0.01, 0.01)
ob_base.color = (0.8, 0.8, 0.8, 1.0)
ob_base.lineart.crease_threshold = 0.0
ob_table_2.location = (0.0, 0.0, 0.0)
ob_table_2.scale = (1.0, 1.0, 1.0)
ob_table_2.color = (0.8, 0.8, 0.8, 1.0)
ob_table_2.lineart.crease_threshold = 0.0

# ---- collection membership
col_collection.objects.link(ob_handles)
col_collection.objects.link(ob_base)
col_collection.objects.link(ob_table_2)

# ---- scene / render settings (as saved in the file)
scene.frame_start = 1; scene.frame_end = 250; scene.frame_set(1)
scene.render.engine = 'BLENDER_EEVEE_NEXT'
scene.render.fps = 30
scene.cycles.use_denoising = False
scene.cycles.samples = 128
scene.cycles.sampling_pattern = 'TABULATED_SOBOL'
scene.cycles.use_adaptive_sampling = False
scene.cycles.use_light_tree = False
scene.view_settings.view_transform = 'Filmic'
bpy.context.view_layer.update()

# ---- added for rendering (the .blend has no active camera and no usable light): camera, sun
cam_auto = bpy.data.cameras.new('AutoCamera')
cam_auto.lens = 50.0
cam_auto.sensor_width = 36.0
cam_auto.clip_end = 1000.0
ob_auto_camera = bpy.data.objects.new('AutoCamera', cam_auto)
scene.collection.objects.link(ob_auto_camera)
ob_auto_camera.location = (1.80395, -2.16474, 1.81786)
ob_auto_camera.rotation_euler = (1.09748, -7.21219e-08, 0.694738)
scene.camera = ob_auto_camera
light_auto_sun = bpy.data.lights.new('AutoSun', 'SUN')
light_auto_sun.energy = 3.0
light_auto_sun.angle = 0.0523599
ob_auto_sun = bpy.data.objects.new('AutoSun', light_auto_sun)
scene.collection.objects.link(ob_auto_sun)
ob_auto_sun.rotation_euler = (0.872665, 0.174533, 0.523599)
bpy.context.view_layer.update()
